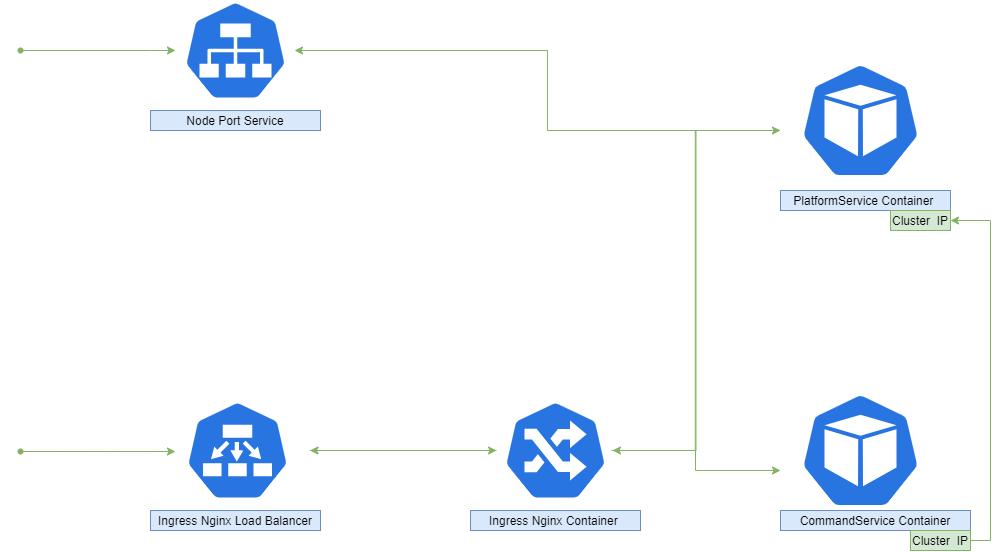

The diagram above was exported from draw.io. Its source (the exported page's mxGraphModel, read from the mxfile embedded in the PNG):
<mxGraphModel dx="2879" dy="822" grid="1" gridSize="10" guides="1" tooltips="1" connect="1" arrows="1" fold="1" page="1" pageScale="1" pageWidth="850" pageHeight="1100" math="0" shadow="0">
  <root>
    <mxCell id="0" />
    <mxCell id="1" parent="0" />
    <mxCell id="eRBao7UtMjHHO4u1sVWz-31" style="edgeStyle=orthogonalEdgeStyle;rounded=0;orthogonalLoop=1;jettySize=auto;html=1;fillColor=#d5e8d4;strokeColor=#82b366;" edge="1" parent="1">
      <mxGeometry relative="1" as="geometry">
        <mxPoint x="-1" y="240" as="sourcePoint" />
        <mxPoint x="-486" y="160.00313479623827" as="targetPoint" />
        <Array as="points">
          <mxPoint x="-233" y="240" />
          <mxPoint x="-233" y="160" />
        </Array>
      </mxGeometry>
    </mxCell>
    <mxCell id="eRBao7UtMjHHO4u1sVWz-39" style="rounded=0;orthogonalLoop=1;jettySize=auto;html=1;fillColor=#d5e8d4;strokeColor=#82b366;edgeStyle=elbowEdgeStyle;" edge="1" parent="1">
      <mxGeometry relative="1" as="geometry">
        <mxPoint x="-168" y="560" as="targetPoint" />
        <mxPoint x="-3" y="240" as="sourcePoint" />
      </mxGeometry>
    </mxCell>
    <mxCell id="eRBao7UtMjHHO4u1sVWz-3" value="" style="sketch=0;html=1;dashed=0;whitespace=wrap;fillColor=#2875E2;strokeColor=#ffffff;points=[[0.005,0.63,0],[0.1,0.2,0],[0.9,0.2,0],[0.5,0,0],[0.995,0.63,0],[0.72,0.99,0],[0.5,1,0],[0.28,0.99,0]];shape=mxgraph.kubernetes.icon;prIcon=pod" vertex="1" parent="1">
      <mxGeometry x="20" y="170" width="120" height="120" as="geometry" />
    </mxCell>
    <mxCell id="eRBao7UtMjHHO4u1sVWz-4" value="" style="sketch=0;html=1;dashed=0;whitespace=wrap;fillColor=#2875E2;strokeColor=#ffffff;points=[[0.005,0.63,0],[0.1,0.2,0],[0.9,0.2,0],[0.5,0,0],[0.995,0.63,0],[0.72,0.99,0],[0.5,1,0],[0.28,0.99,0]];shape=mxgraph.kubernetes.icon;prIcon=pod" vertex="1" parent="1">
      <mxGeometry x="20" y="500" width="120" height="120" as="geometry" />
    </mxCell>
    <mxCell id="eRBao7UtMjHHO4u1sVWz-37" style="edgeStyle=elbowEdgeStyle;rounded=0;orthogonalLoop=1;jettySize=auto;html=1;fillColor=#d5e8d4;strokeColor=#82b366;" edge="1" parent="1">
      <mxGeometry relative="1" as="geometry">
        <mxPoint x="-284" y="560" as="sourcePoint" />
        <mxPoint x="-470.5" y="560" as="targetPoint" />
        <Array as="points" />
      </mxGeometry>
    </mxCell>
    <mxCell id="eRBao7UtMjHHO4u1sVWz-38" style="edgeStyle=elbowEdgeStyle;rounded=0;orthogonalLoop=1;jettySize=auto;html=1;fillColor=#d5e8d4;strokeColor=#82b366;" edge="1" parent="1">
      <mxGeometry relative="1" as="geometry">
        <mxPoint y="240" as="targetPoint" />
        <mxPoint x="-169" y="560" as="sourcePoint" />
      </mxGeometry>
    </mxCell>
    <mxCell id="eRBao7UtMjHHO4u1sVWz-48" style="edgeStyle=elbowEdgeStyle;rounded=0;orthogonalLoop=1;jettySize=auto;html=1;fillColor=#d5e8d4;strokeColor=#82b366;" edge="1" parent="1">
      <mxGeometry relative="1" as="geometry">
        <mxPoint y="580" as="targetPoint" />
        <mxPoint x="-144" y="560" as="sourcePoint" />
        <Array as="points">
          <mxPoint x="-85" y="569" />
        </Array>
      </mxGeometry>
    </mxCell>
    <mxCell id="eRBao7UtMjHHO4u1sVWz-5" value="" style="sketch=0;html=1;dashed=0;whitespace=wrap;fillColor=#2875E2;strokeColor=#ffffff;points=[[0.005,0.63,0],[0.1,0.2,0],[0.9,0.2,0],[0.5,0,0],[0.995,0.63,0],[0.72,0.99,0],[0.5,1,0],[0.28,0.99,0]];shape=mxgraph.kubernetes.icon;prIcon=ing" vertex="1" parent="1">
      <mxGeometry x="-300" y="510" width="150" height="100" as="geometry" />
    </mxCell>
    <mxCell id="eRBao7UtMjHHO4u1sVWz-8" value="Ingress Nginx Container&amp;nbsp;" style="text;html=1;strokeColor=#6c8ebf;fillColor=#dae8fc;align=center;verticalAlign=middle;whiteSpace=wrap;rounded=0;" vertex="1" parent="1">
      <mxGeometry x="-310" y="620" width="170" height="20" as="geometry" />
    </mxCell>
    <mxCell id="eRBao7UtMjHHO4u1sVWz-11" value="PlatformService Container&amp;nbsp;" style="text;html=1;strokeColor=#6c8ebf;fillColor=#dae8fc;align=center;verticalAlign=middle;whiteSpace=wrap;rounded=0;" vertex="1" parent="1">
      <mxGeometry y="300" width="170" height="20" as="geometry" />
    </mxCell>
    <mxCell id="eRBao7UtMjHHO4u1sVWz-12" value="CommandService Container" style="text;html=1;strokeColor=#6c8ebf;fillColor=#dae8fc;align=center;verticalAlign=middle;whiteSpace=wrap;rounded=0;" vertex="1" parent="1">
      <mxGeometry y="620" width="190" height="20" as="geometry" />
    </mxCell>
    <mxCell id="eRBao7UtMjHHO4u1sVWz-13" value="Cluster&amp;nbsp; IP" style="text;html=1;align=center;verticalAlign=middle;whiteSpace=wrap;rounded=0;fillColor=#d5e8d4;strokeColor=#82b366;" vertex="1" parent="1">
      <mxGeometry x="110" y="320" width="60" height="20" as="geometry" />
    </mxCell>
    <mxCell id="eRBao7UtMjHHO4u1sVWz-15" style="edgeStyle=orthogonalEdgeStyle;rounded=0;orthogonalLoop=1;jettySize=auto;html=1;exitX=1;exitY=0.5;exitDx=0;exitDy=0;entryX=1;entryY=0.5;entryDx=0;entryDy=0;fillColor=#d5e8d4;strokeColor=#82b366;" edge="1" parent="1" source="eRBao7UtMjHHO4u1sVWz-14" target="eRBao7UtMjHHO4u1sVWz-13">
      <mxGeometry relative="1" as="geometry" />
    </mxCell>
    <mxCell id="eRBao7UtMjHHO4u1sVWz-14" value="Cluster&amp;nbsp; IP" style="text;html=1;strokeColor=#82b366;fillColor=#d5e8d4;align=center;verticalAlign=middle;whiteSpace=wrap;rounded=0;" vertex="1" parent="1">
      <mxGeometry x="130" y="640" width="60" height="20" as="geometry" />
    </mxCell>
    <mxCell id="eRBao7UtMjHHO4u1sVWz-17" value="" style="sketch=0;html=1;dashed=0;whitespace=wrap;fillColor=#2875E2;strokeColor=#ffffff;points=[[0.005,0.63,0],[0.1,0.2,0],[0.9,0.2,0],[0.5,0,0],[0.995,0.63,0],[0.72,0.99,0],[0.5,1,0],[0.28,0.99,0]];shape=mxgraph.kubernetes.icon;prIcon=svc" vertex="1" parent="1">
      <mxGeometry x="-605" y="110" width="120" height="100" as="geometry" />
    </mxCell>
    <mxCell id="eRBao7UtMjHHO4u1sVWz-19" value="Node Port Service" style="text;html=1;strokeColor=#6c8ebf;fillColor=#dae8fc;align=center;verticalAlign=middle;whiteSpace=wrap;rounded=0;" vertex="1" parent="1">
      <mxGeometry x="-630" y="220" width="170" height="20" as="geometry" />
    </mxCell>
    <mxCell id="eRBao7UtMjHHO4u1sVWz-26" style="edgeStyle=orthogonalEdgeStyle;rounded=0;orthogonalLoop=1;jettySize=auto;html=1;fillColor=#d5e8d4;strokeColor=#82b366;" edge="1" parent="1" source="eRBao7UtMjHHO4u1sVWz-25" target="eRBao7UtMjHHO4u1sVWz-17">
      <mxGeometry relative="1" as="geometry">
        <mxPoint x="-600" y="150" as="targetPoint" />
        <Array as="points">
          <mxPoint x="-630" y="160" />
          <mxPoint x="-630" y="160" />
        </Array>
      </mxGeometry>
    </mxCell>
    <mxCell id="eRBao7UtMjHHO4u1sVWz-25" value="" style="shape=waypoint;sketch=0;fillStyle=solid;size=6;pointerEvents=1;points=[];fillColor=#d5e8d4;resizable=0;rotatable=0;perimeter=centerPerimeter;snapToPoint=1;strokeColor=#82b366;" vertex="1" parent="1">
      <mxGeometry x="-780" y="140" width="40" height="40" as="geometry" />
    </mxCell>
    <mxCell id="eRBao7UtMjHHO4u1sVWz-36" style="edgeStyle=elbowEdgeStyle;rounded=0;orthogonalLoop=1;jettySize=auto;html=1;fillColor=#d5e8d4;strokeColor=#82b366;" edge="1" parent="1">
      <mxGeometry relative="1" as="geometry">
        <mxPoint x="-470.5" y="560" as="sourcePoint" />
        <mxPoint x="-284" y="560" as="targetPoint" />
      </mxGeometry>
    </mxCell>
    <mxCell id="eRBao7UtMjHHO4u1sVWz-27" value="" style="sketch=0;html=1;dashed=0;whitespace=wrap;fillColor=#2875E2;strokeColor=#ffffff;points=[[0.005,0.63,0],[0.1,0.2,0],[0.9,0.2,0],[0.5,0,0],[0.995,0.63,0],[0.72,0.99,0],[0.5,1,0],[0.28,0.99,0]];shape=mxgraph.kubernetes.icon;prIcon=ep" vertex="1" parent="1">
      <mxGeometry x="-600.5" y="510" width="115" height="100" as="geometry" />
    </mxCell>
    <mxCell id="eRBao7UtMjHHO4u1sVWz-28" value="Ingress Nginx Load Balancer" style="text;html=1;strokeColor=#6c8ebf;fillColor=#dae8fc;align=center;verticalAlign=middle;whiteSpace=wrap;rounded=0;" vertex="1" parent="1">
      <mxGeometry x="-630" y="620" width="170" height="20" as="geometry" />
    </mxCell>
    <mxCell id="eRBao7UtMjHHO4u1sVWz-34" style="edgeStyle=orthogonalEdgeStyle;rounded=0;orthogonalLoop=1;jettySize=auto;html=1;fillColor=#d5e8d4;strokeColor=#82b366;" edge="1" parent="1">
      <mxGeometry relative="1" as="geometry">
        <mxPoint x="-605" y="561" as="targetPoint" />
        <mxPoint x="-760" y="561" as="sourcePoint" />
        <Array as="points">
          <mxPoint x="-605" y="561" />
        </Array>
      </mxGeometry>
    </mxCell>
    <mxCell id="eRBao7UtMjHHO4u1sVWz-35" value="" style="shape=waypoint;sketch=0;fillStyle=solid;size=6;pointerEvents=1;points=[];fillColor=#d5e8d4;resizable=0;rotatable=0;perimeter=centerPerimeter;snapToPoint=1;strokeColor=#82b366;" vertex="1" parent="1">
      <mxGeometry x="-780" y="541" width="40" height="40" as="geometry" />
    </mxCell>
  </root>
</mxGraphModel>